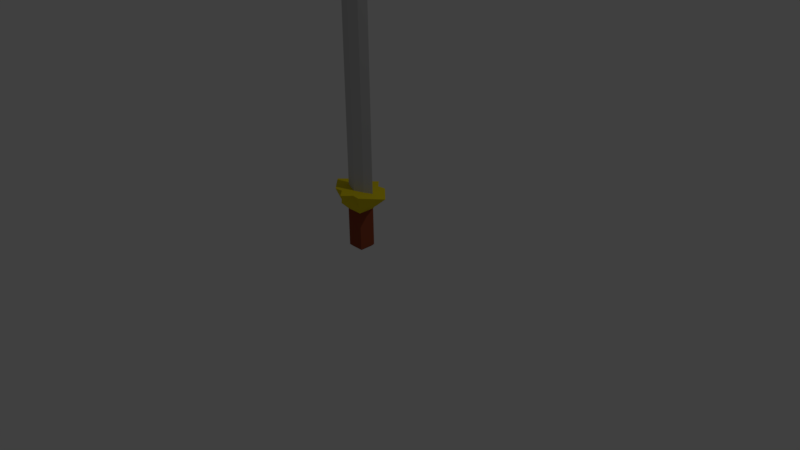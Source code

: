 # Source: Sword.blend  (saved by Blender 2.77.0; exported with 4.5.12 LTS)
import bpy
from mathutils import Matrix  # noqa: F401  (used for matrix-valued properties, if any)

bpy.ops.wm.read_factory_settings(use_empty=True)
scene = bpy.context.scene
scene.name = 'Scene'

# ---- collections
col_collection_1 = bpy.data.collections.new('Collection 1'); scene.collection.children.link(col_collection_1)

# ---- materials (node trees are filled in below, after node groups)
mat_material = bpy.data.materials.new('Material')
mat_material.alpha_threshold = 0.0
mat_material.use_transparent_shadow = False
mat_material.preview_render_type = 'CUBE'
mat_material.diffuse_color = (0.5815, 0.5815, 0.5815, 1.0)
mat_material.roughness = 0.5
mat_material.specular_intensity = 0.0
mat_material.line_color = (0.0, 0.0, 0.0, 1.0)
mat_handle = bpy.data.materials.new('Handle')
mat_handle.alpha_threshold = 0.0
mat_handle.use_transparent_shadow = False
mat_handle.diffuse_color = (0.281, 0.06304, 0.02823, 1.0)
mat_handle.roughness = 0.5
mat_handle.specular_intensity = 0.0
mat_hilt = bpy.data.materials.new('Hilt')
mat_hilt.alpha_threshold = 0.0
mat_hilt.use_transparent_shadow = False
mat_hilt.diffuse_color = (0.8, 0.6422, 0.01184, 1.0)
mat_hilt.roughness = 0.5

# ---- material node trees

# ---- world
world_world = bpy.data.worlds.new('World'); scene.world = world_world
world_world.color = (0.05088, 0.05088, 0.05088)
world_world.use_sun_shadow = False
world_world.sun_shadow_jitter_overblur = 0.0
world_world.cycles.sampling_method = 'MANUAL'

# ---- cameras
cam_camera = bpy.data.cameras.new('Camera')
cam_camera.clip_end = 100.0
cam_camera.lens = 35.0
cam_camera.sensor_width = 32.0
cam_camera.sensor_height = 18.0
cam_camera.ortho_scale = 7.314
cam_camera.dof.focus_distance = 0.0
cam_camera.dof.aperture_fstop = 128.0

# ---- lights
light_lamp = bpy.data.lights.new('Lamp', 'POINT')
light_lamp.transmission_factor = 0.0
light_lamp.cutoff_distance = 30.0
light_lamp.energy = 100.0
light_lamp.shadow_buffer_clip_start = 1.001
light_lamp.shadow_soft_size = 0.1
light_lamp.shadow_maximum_resolution = 0.006
light_lamp.use_absolute_resolution = True

# ---- meshes
me_cube = bpy.data.meshes.new('Cube')
me_cube.from_pydata([(0.1743, -0.1404, 0.6509), (0.1743, -0.3532, 0.6509), (-0.03845, -0.3532, 0.6509), (-0.03845, -0.1404, 0.6509), (0.2806, -0.03407, 1.023), (0.2806, -0.4595, 1.023), (-0.1448, -0.4595, 1.023), (-0.1448, -0.03407, 1.023), (0.1743, -0.1404, 0.7573), (0.1743, -0.3532, 0.7573), (-0.03845, -0.3532, 0.7573), (-0.03845, -0.1404, 0.7573), (0.5199, -0.2468, 1.023), (0.06792, 0.05856, 1.023), (0.06792, -0.5601, 1.023), (-0.3605, -0.2468, 1.023), (0.06792, -0.1404, 0.7573), (-0.03845, -0.2468, 0.7573), (0.06792, -0.3532, 0.7573), (0.1743, -0.2468, 0.7573), (0.2275, -0.08725, 0.8636), (0.2275, -0.4063, 0.8636), (-0.09163, -0.4063, 0.8636), (-0.09163, -0.08725, 0.8636), (0.4003, -0.3532, 1.023), (-0.03845, -0.0467, 1.023), (-0.03845, -0.4481, 1.023), (-0.2526, -0.1404, 1.023), (0.1743, -0.1404, 0.7041), (0.1743, -0.3532, 0.7041), (-0.03845, -0.3532, 0.7041), (-0.03845, -0.1404, 0.7041), (0.4003, -0.1404, 1.023), (0.1743, -0.0467, 1.023), (0.1743, -0.4481, 1.023), (-0.2526, -0.3532, 1.023), (0.01473, -0.1404, 0.7573), (0.1211, -0.1404, 0.7573), (0.06792, -0.02637, 0.9085), (-0.03845, -0.1936, 0.7573), (-0.03845, -0.3, 0.7573), (-0.2065, -0.2468, 0.8862), (0.01473, -0.3532, 0.7573), (0.1211, -0.3532, 0.7573), (0.06792, -0.4906, 0.9069), (0.1743, -0.3, 0.7573), (0.1743, -0.1936, 0.7573), (0.3592, -0.2468, 0.8905), (0.06792, -0.3418, 1.023), (0.06792, -0.1531, 1.023), (0.2939, -0.2468, 1.023), (-0.1463, -0.2468, 1.023), (0.1891, -0.2976, 1.862), (0.1899, -0.1967, 1.862), (-0.05251, -0.1967, 1.862), (-0.1463, -0.2468, 1.862), (0.2939, -0.2468, 1.862), (0.06792, -0.1531, 1.862), (0.06792, -0.3418, 1.862), (-0.05251, -0.1967, 1.023), (0.1899, -0.1967, 1.023), (0.1891, -0.2976, 1.023), (0.294, -0.1618, 0.8741), (0.1458, -0.4834, 0.8786), (-0.1502, -0.3309, 0.8723), (0.1472, -0.04108, 0.8778), (-0.01137, -0.04108, 0.8778), (-0.1502, -0.1627, 0.8723), (-0.009989, -0.4834, 0.8786), (0.294, -0.3318, 0.8741), (-0.05184, -0.2976, 1.023), (0.06792, -0.2468, 1.862), (-0.05184, -0.2976, 1.862), (0.06792, -0.3418, 1.862), (0.06792, -0.1531, 1.862), (0.2939, -0.2468, 1.862), (-0.1463, -0.2468, 1.862), (-0.05251, -0.1967, 1.862), (0.1899, -0.1967, 1.862), (0.1891, -0.2976, 1.862), (-0.05184, -0.2976, 1.862), (0.1743, -0.1404, 0.2629), (0.1743, -0.3532, 0.2629), (-0.03845, -0.3532, 0.2629), (-0.03845, -0.1404, 0.2629), (0.1743, -0.2468, 0.2629), (0.06792, -0.1404, 0.2629), (0.06792, -0.3532, 0.2629), (-0.03845, -0.2468, 0.2629), (-0.05184, -0.2976, 1.862), (0.1743, -0.3, 0.2629), (0.01473, -0.1404, 0.2629), (0.01473, -0.3532, 0.2629), (-0.03845, -0.1936, 0.2629), (0.1743, -0.1936, 0.2629), (0.1211, -0.1404, 0.2629), (0.1211, -0.3532, 0.2629), (-0.03845, -0.3, 0.2629), (0.1891, -0.2976, 1.862), (0.1899, -0.1967, 1.862), (-0.05251, -0.1967, 1.862), (-0.1463, -0.2468, 1.862), (0.2939, -0.2468, 1.862), (0.06792, -0.1531, 1.862), (0.06792, -0.3418, 1.862), (0.06792, -0.2468, 1.862), (0.1743, -0.1404, 0.2629), (0.1743, -0.3532, 0.2629), (-0.03845, -0.3532, 0.2629), (-0.03845, -0.1404, 0.2629), (0.1743, -0.2468, 0.2629), (0.06792, -0.1404, 0.2629), (0.06792, -0.3532, 0.2629), (-0.03845, -0.2468, 0.2629), (0.06792, -0.2468, 0.2097), (0.1743, -0.3, 0.2629), (0.01473, -0.1404, 0.2629), (0.01473, -0.3532, 0.2629), (-0.03845, -0.1936, 0.2629), (0.1743, -0.1936, 0.2629), (0.1211, -0.1404, 0.2629), (0.1211, -0.3532, 0.2629), (-0.03845, -0.3, 0.2629), (-0.01186, -0.2468, 0.2363), (0.1477, -0.2468, 0.2363), (0.06792, -0.167, 0.2363), (0.06792, -0.3266, 0.2363), (0.1477, -0.3266, 0.2363), (0.1477, -0.167, 0.2363), (-0.01186, -0.167, 0.2363), (-0.01186, -0.3266, 0.2363), (0.1891, -0.2976, 1.862), (0.1899, -0.1967, 1.862), (-0.05251, -0.1967, 1.862), (-0.1463, -0.2468, 1.862), (0.2939, -0.2468, 1.862), (0.06792, -0.1531, 1.862), (0.06792, -0.2468, 1.862), (0.06792, -0.2468, 1.862), (0.06792, -0.1531, 3.739), (0.1899, -0.1967, 3.739), (0.2939, -0.2468, 3.739), (-0.05251, -0.1967, 3.739), (-0.1463, -0.2468, 3.739), (0.06792, -0.3418, 3.739), (0.1891, -0.2976, 3.739), (-0.05184, -0.2976, 3.739), (0.06962, -0.2481, 4.228), (-0.05184, -0.2976, 3.739), (0.1891, -0.2976, 3.739), (0.06792, -0.3418, 3.739), (-0.1463, -0.2468, 3.739), (-0.05251, -0.1967, 3.739), (0.2939, -0.2468, 3.739), (0.1899, -0.1967, 3.739), (0.06792, -0.1531, 3.739), (0.04065, -0.3691, 0.3782)], [(89, 80), (71, 105), (89, 72), (98, 131), (99, 132), (100, 133), (101, 134), (102, 135), (103, 136), (105, 137), (137, 138), (135, 147)], [(70, 6, 26), (69, 5, 21), (26, 22, 68), (67, 7, 23), (66, 11, 23), (65, 16, 38), (35, 41, 64), (34, 44, 63), (32, 47, 62), (48, 34, 61), (61, 73, 48), (27, 51, 59), (2, 1, 18), (1, 0, 19), (25, 49, 13), (7, 59, 25), (32, 50, 12), (4, 60, 32), (33, 49, 60), (61, 5, 24), (50, 24, 12), (59, 74, 49), (62, 19, 46), (8, 62, 46), (4, 62, 20), (63, 18, 43), (9, 63, 43), (21, 34, 63), (64, 17, 40), (10, 64, 40), (6, 64, 22), (3, 88, 2), (33, 38, 13), (20, 33, 4), (8, 65, 20), (25, 23, 7), (38, 25, 13), (16, 66, 38), (67, 11, 39), (17, 67, 39), (41, 27, 67), (68, 10, 42), (18, 68, 42), (44, 26, 68), (69, 9, 45), (19, 69, 45), (47, 24, 69), (48, 26, 14), (60, 75, 50), (51, 35, 70), (87, 117, 112), (96, 112, 121), (78, 57, 53), (91, 111, 116), (51, 77, 59), (50, 79, 61), (49, 78, 60), (86, 120, 111), (75, 53, 56), (85, 115, 110), (83, 122, 108), (94, 110, 119), (74, 54, 57), (82, 121, 107), (93, 109, 118), (77, 55, 54), (144, 80, 73), (95, 106, 120), (92, 108, 117), (55, 51, 80), (81, 119, 106), (84, 116, 109), (73, 52, 58), (55, 142, 54), (52, 144, 58), (57, 140, 53), (130, 108, 122), (123, 118, 129), (124, 125, 128), (121, 126, 127), (124, 126, 114), (115, 124, 110), (107, 127, 115), (120, 125, 111), (106, 128, 120), (119, 124, 128), (129, 109, 116), (125, 116, 111), (125, 123, 129), (123, 122, 113), (126, 123, 114), (126, 117, 130), (79, 56, 52), (97, 113, 122), (90, 107, 115), (88, 118, 113), (74, 99, 103), (77, 103, 100), (75, 98, 102), (78, 102, 99), (76, 100, 101), (79, 104, 98), (146, 144, 147), (139, 142, 147), (145, 141, 147), (143, 146, 147), (53, 141, 56), (56, 145, 52), (54, 139, 57), (144, 148, 150), (142, 155, 152), (141, 149, 153), (146, 151, 148), (140, 139, 147), (144, 145, 147), (142, 143, 147), (141, 140, 147), (139, 154, 155), (145, 150, 149), (143, 152, 151), (140, 153, 154), (3, 16, 0), (70, 35, 6), (69, 24, 5), (26, 6, 22), (67, 27, 7), (66, 36, 11), (65, 37, 16), (35, 15, 41), (34, 14, 44), (32, 12, 47), (48, 14, 34), (61, 79, 73), (27, 15, 51), (18, 42, 2), (10, 30, 42), (2, 83, 92), (87, 96, 1), (2, 92, 87), (42, 30, 2), (29, 9, 43), (43, 18, 29), (2, 87, 1), (82, 1, 96), (29, 18, 1), (19, 45, 29), (29, 1, 19), (45, 9, 29), (28, 8, 46), (46, 19, 28), (1, 82, 90), (85, 94, 0), (1, 90, 85), (28, 19, 0), (81, 0, 94), (1, 85, 0), (25, 59, 49), (7, 27, 59), (32, 60, 50), (4, 33, 60), (33, 13, 49), (61, 34, 5), (50, 61, 24), (59, 77, 74), (62, 47, 19), (8, 20, 62), (4, 32, 62), (63, 44, 18), (9, 21, 63), (21, 5, 34), (64, 41, 17), (10, 22, 64), (6, 35, 64), (17, 39, 31), (31, 3, 17), (39, 11, 31), (30, 10, 40), (40, 17, 30), (3, 84, 93), (88, 97, 2), (3, 93, 88), (30, 17, 2), (97, 83, 2), (2, 17, 3), (33, 65, 38), (20, 65, 33), (8, 37, 65), (25, 66, 23), (38, 66, 25), (16, 36, 66), (67, 23, 11), (17, 41, 67), (41, 15, 27), (68, 22, 10), (18, 44, 68), (44, 14, 26), (69, 21, 9), (19, 47, 69), (47, 12, 24), (48, 70, 26), (60, 78, 75), (51, 15, 35), (87, 92, 117), (96, 87, 112), (78, 74, 57), (91, 86, 111), (51, 76, 77), (50, 75, 79), (49, 74, 78), (86, 95, 120), (75, 78, 53), (85, 90, 115), (83, 97, 122), (94, 85, 110), (74, 77, 54), (82, 96, 121), (93, 84, 109), (77, 76, 55), (73, 58, 144), (144, 146, 80), (80, 70, 48), (48, 73, 80), (95, 81, 106), (92, 83, 108), (80, 146, 143), (55, 76, 51), (80, 143, 55), (51, 70, 80), (81, 94, 119), (84, 91, 116), (73, 79, 52), (55, 143, 142), (52, 145, 144), (57, 139, 140), (130, 117, 108), (123, 113, 118), (124, 114, 125), (121, 112, 126), (124, 127, 126), (115, 127, 124), (107, 121, 127), (120, 128, 125), (106, 119, 128), (119, 110, 124), (129, 118, 109), (125, 129, 116), (125, 114, 123), (123, 130, 122), (126, 130, 123), (126, 112, 117), (79, 75, 56), (97, 88, 113), (90, 82, 107), (88, 93, 118), (74, 78, 99), (77, 74, 103), (75, 79, 98), (78, 75, 102), (76, 77, 100), (79, 73, 104), (53, 140, 141), (56, 141, 145), (54, 142, 139), (144, 146, 148), (142, 139, 155), (141, 145, 149), (146, 143, 151), (139, 140, 154), (145, 144, 150), (143, 142, 152), (140, 141, 153), (86, 91, 3), (3, 31, 36), (91, 84, 3), (0, 81, 95), (95, 86, 0), (31, 11, 36), (16, 37, 28), (3, 36, 16), (0, 86, 3), (37, 8, 28), (28, 0, 16)])
me_cube.polygons.foreach_set('material_index', [2, 2, 2, 2, 2, 2, 2, 2, 2, 2, 0, 2, 1, 1, 2, 2, 2, 2, 2, 2, 2, 0, 2, 2, 2, 2, 2, 2, 2, 2, 2, 1, 2, 2, 2, 2, 2, 2, 2, 2, 2, 2, 2, 2, 2, 2, 2, 2, 0, 2, 0, 0, 0, 0, 0, 0, 0, 0, 0, 0, 0, 0, 0, 0, 0, 0, 0, 0, 0, 0, 0, 0, 0, 0, 0, 0, 1, 1, 1, 1, 1, 1, 1, 1, 1, 1, 1, 1, 1, 1, 1, 1, 0, 0, 0, 0, 0, 0, 0, 0, 0, 0, 0, 0, 0, 0, 0, 0, 0, 0, 0, 0, 0, 0, 0, 0, 0, 0, 0, 0, 0, 1, 2, 2, 2, 2, 2, 2, 2, 2, 2, 2, 0, 2, 1, 1, 1, 1, 1, 1, 1, 1, 1, 1, 1, 1, 1, 1, 1, 1, 1, 1, 1, 1, 1, 1, 2, 2, 2, 2, 2, 2, 2, 0, 2, 2, 2, 2, 2, 2, 2, 2, 2, 1, 1, 1, 1, 1, 1, 1, 1, 1, 1, 1, 2, 2, 2, 2, 2, 2, 2, 2, 2, 2, 2, 2, 2, 2, 2, 2, 0, 2, 0, 0, 0, 0, 0, 0, 0, 0, 0, 0, 0, 0, 0, 0, 0, 0, 0, 0, 0, 0, 0, 0, 0, 0, 0, 0, 0, 0, 0, 0, 0, 0, 1, 1, 1, 1, 1, 1, 1, 1, 1, 1, 1, 1, 1, 1, 1, 1, 0, 0, 0, 0, 0, 0, 0, 0, 0, 0, 0, 0, 0, 0, 0, 0, 0, 0, 0, 0, 0, 1, 1, 1, 1, 1, 1, 1, 1, 1, 1, 1])
me_cube.materials.append(mat_material)
me_cube.materials.append(mat_handle)
me_cube.materials.append(mat_hilt)
me_cube.use_remesh_preserve_volume = False
me_cube.use_remesh_preserve_attributes = False
me_cube.use_mirror_vertex_groups = False
me_cube.update()

# ---- objects
ob_cube = bpy.data.objects.new('Cube', me_cube)
ob_lamp = bpy.data.objects.new('Lamp', light_lamp)
ob_camera = bpy.data.objects.new('Camera', cam_camera)

# ---- transforms, parenting, visibility, modifiers, constraints
ob_cube.location = (0.0, 0.0, 0.0)
ob_cube.lock_rotations_4d = False
ob_cube.empty_display_type = 'ARROWS'
ob_cube.lineart.crease_threshold = 0.0
ob_lamp.location = (4.076, 1.005, 5.904)
ob_lamp.rotation_euler = (0.6503, 0.05522, 1.866)
ob_lamp.lock_rotations_4d = False
ob_lamp.empty_display_type = 'ARROWS'
ob_lamp.color = (0.0, 0.0, 0.0, 0.0)
ob_lamp.lineart.crease_threshold = 0.0
ob_camera.location = (7.481, -6.508, 5.344)
ob_camera.rotation_euler = (1.109, 0.01082, 0.8149)
ob_camera.lock_rotations_4d = False
ob_camera.empty_display_type = 'ARROWS'
ob_camera.color = (0.0, 0.0, 0.0, 0.0)
ob_camera.display_type = 'WIRE'
ob_camera.lineart.crease_threshold = 0.0

# ---- collection membership
col_collection_1.objects.link(ob_cube)
col_collection_1.objects.link(ob_lamp)
col_collection_1.objects.link(ob_camera)

# ---- scene / render settings (as saved in the file)
scene.camera = ob_camera
scene.frame_start = 1; scene.frame_end = 250; scene.frame_set(1)
scene.render.engine = 'BLENDER_EEVEE_NEXT'
scene.render.resolution_percentage = 50
scene.render.dither_intensity = 0.0
scene.cycles.use_denoising = False
scene.cycles.samples = 128
scene.cycles.sampling_pattern = 'TABULATED_SOBOL'
scene.cycles.light_sampling_threshold = 0.0
scene.cycles.use_adaptive_sampling = False
scene.cycles.use_light_tree = False
scene.cycles.blur_glossy = 0.0
scene.cycles.sample_clamp_indirect = 0.0
scene.view_settings.view_transform = 'Standard'
bpy.context.view_layer.update()
